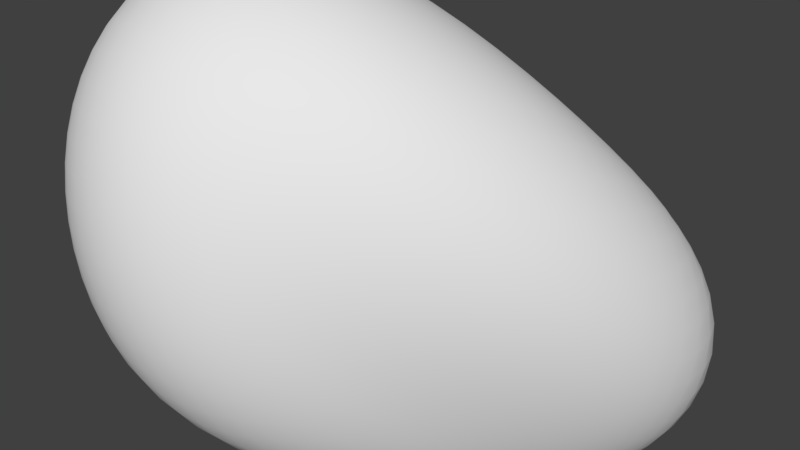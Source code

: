 # Source: Asteroid3.blend  (saved by Blender 2.78.0; exported with 4.5.12 LTS)
import bpy
from mathutils import Matrix  # noqa: F401  (used for matrix-valued properties, if any)

bpy.ops.wm.read_factory_settings(use_empty=True)
scene = bpy.context.scene
scene.name = 'Scene'

# ---- collections
col_collection_1 = bpy.data.collections.new('Collection 1'); scene.collection.children.link(col_collection_1)

# ---- materials (node trees are filled in below, after node groups)
mat_material_001 = bpy.data.materials.new('Material.001')
mat_material_001.alpha_threshold = 0.0
mat_material_001.use_transparent_shadow = False
mat_material_001.roughness = 0.5

# ---- material node trees

# ---- world
world_world = bpy.data.worlds.new('World'); scene.world = world_world
world_world.color = (0.05088, 0.05088, 0.05088)
world_world.use_sun_shadow = False
world_world.sun_shadow_jitter_overblur = 0.0
world_world.cycles.sampling_method = 'MANUAL'

# ---- meshes
me_cube_001 = bpy.data.meshes.new('Cube.001')
me_cube_001.from_pydata([(0.08539, -0.9397, 2.183), (-0.619, -0.2611, 2.096), (0.6485, -1.05, -0.7425), (-0.6451, -1.646, 0.4484), (2.633, 0.2959, 0.2108), (-2.3, 2.394, -0.2473), (1.462, 2.474, -1.057), (0.226, -0.5122, -0.6787)], [], [(0, 1, 3, 2), (2, 3, 7, 6), (6, 7, 5, 4), (4, 5, 1, 0), (2, 6, 4, 0), (7, 3, 1, 5)])
me_cube_001.polygons.foreach_set('use_smooth', [True] * 6)
_uv = me_cube_001.uv_layers.new(name='UVMap')
_uv.uv.foreach_set('vector', [0.6247, 0.9243, 0.6056, 1.0, 0.3833, 0.8967, 0.3633, 0.6838, 0.4674, 0.08844, 0.6639, 0.0, 0.5181, 0.1571, 0.3633, 0.5281, 0.9768, 0.4855, 0.8233, 0.3068, 1.0, 0.0, 1.0, 0.592, 0.3633, 0.0, 0.3633, 0.6789, 0.02912, 0.3291, 0.0, 0.212, 0.3633, 0.6838, 0.5265, 0.5903, 0.6247, 0.5281, 0.6247, 0.9243, 0.5181, 0.1571, 0.6639, 0.0, 0.7309, 0.1407, 0.8233, 0.5281])
_uv.active_render = True
_uv = me_cube_001.uv_layers.new(name='UVMap.001')
_uv.uv.foreach_set('vector', [0.3667, 0.6851, 0.3891, 0.7559, 0.07692, 0.9851, 0.002206, 0.9289, 0.4674, 0.08844, 0.6081, 0.08216, 0.5631, 0.2919, 0.3633, 0.5281, 0.7504, 0.8947, 0.8233, 0.3068, 1.0, 0.0, 1.0, 0.592, 0.3633, 0.0, 0.3633, 0.6789, 0.02912, 0.3291, 0.0, 0.212, 0.002206, 0.9289, 0.01305, 0.5616, 0.02842, 0.3318, 0.3667, 0.6851, 0.5631, 0.2919, 0.6081, 0.08216, 0.7309, 0.1407, 0.8233, 0.5281])
me_cube_001.materials.append(mat_material_001)
me_cube_001.use_remesh_preserve_volume = False
me_cube_001.use_remesh_preserve_attributes = False
me_cube_001.use_mirror_vertex_groups = False
me_cube_001.update()

# ---- objects
ob_cube = bpy.data.objects.new('Cube', me_cube_001)

# ---- transforms, parenting, visibility, modifiers, constraints
ob_cube.location = (0.0, 0.0, 0.0)
ob_cube.lineart.crease_threshold = 0.0
_m = ob_cube.modifiers.new('Subsurf', 'SUBSURF')
_m.uv_smooth = 'PRESERVE_CORNERS'
_m.levels = 4
_m.render_levels = 4
_m.show_only_control_edges = False
_m = ob_cube.modifiers.new('Displace', 'DISPLACE')

# ---- collection membership
col_collection_1.objects.link(ob_cube)

# ---- scene / render settings (as saved in the file)
scene.frame_start = 1; scene.frame_end = 250; scene.frame_set(131)
scene.render.engine = 'BLENDER_EEVEE_NEXT'
scene.render.resolution_percentage = 50
scene.render.dither_intensity = 0.0
scene.cycles.use_denoising = False
scene.cycles.samples = 128
scene.cycles.sampling_pattern = 'TABULATED_SOBOL'
scene.cycles.light_sampling_threshold = 0.0
scene.cycles.use_adaptive_sampling = False
scene.cycles.use_light_tree = False
scene.cycles.blur_glossy = 0.0
scene.cycles.sample_clamp_indirect = 0.0
scene.view_settings.view_transform = 'Standard'
bpy.context.view_layer.update()

# ---- added for rendering (the .blend has no active camera and no usable light): camera, sun
cam_auto = bpy.data.cameras.new('AutoCamera')
cam_auto.lens = 50.0
cam_auto.sensor_width = 36.0
cam_auto.clip_end = 1000.0
ob_auto_camera = bpy.data.objects.new('AutoCamera', cam_auto)
scene.collection.objects.link(ob_auto_camera)
ob_auto_camera.location = (3.46281, -3.70632, 2.93207)
ob_auto_camera.rotation_euler = (1.09748, -7.21219e-08, 0.694738)
scene.camera = ob_auto_camera
light_auto_sun = bpy.data.lights.new('AutoSun', 'SUN')
light_auto_sun.energy = 3.0
light_auto_sun.angle = 0.0523599
ob_auto_sun = bpy.data.objects.new('AutoSun', light_auto_sun)
scene.collection.objects.link(ob_auto_sun)
ob_auto_sun.rotation_euler = (0.872665, 0.174533, 0.523599)
bpy.context.view_layer.update()
